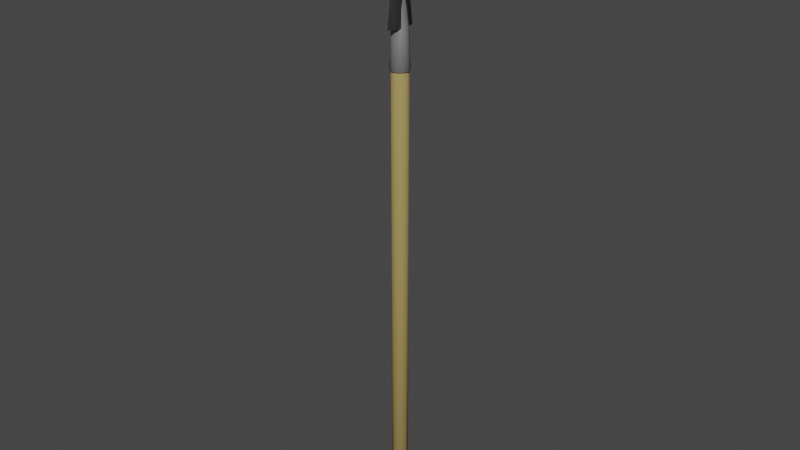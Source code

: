 # Source: spear.blend  (saved by Blender 2.83.19; exported with 4.5.12 LTS)
import bpy
from mathutils import Matrix  # noqa: F401  (used for matrix-valued properties, if any)

bpy.ops.wm.read_factory_settings(use_empty=True)
scene = bpy.context.scene
scene.name = 'Scene'

# ---- collections
col_collection = bpy.data.collections.new('Collection'); scene.collection.children.link(col_collection)

# ---- materials (node trees are filled in below, after node groups)
mat_dark_metal = bpy.data.materials.new('Dark Metal')
mat_dark_metal.use_transparent_shadow = False
mat_light_metal = bpy.data.materials.new('Light Metal')
mat_light_metal.use_transparent_shadow = False
mat_wood = bpy.data.materials.new('Wood')
mat_wood.use_transparent_shadow = False
mat_feather = bpy.data.materials.new('Feather')
mat_feather.use_transparent_shadow = False

# ---- material node trees
mat_dark_metal.use_nodes = True; mat_dark_metal.node_tree.nodes.clear()
_N = mat_dark_metal.node_tree.nodes; _L = mat_dark_metal.node_tree.links
n0 = _N.new('ShaderNodeBsdfPrincipled'); n0.name = 'Principled BSDF'; n0.location = (10, 300)
n0.distribution = 'GGX'
n0.subsurface_method = 'BURLEY'
n0.inputs[0].default_value = (0.07658, 0.07658, 0.07658, 1.0)
n0.inputs[1].default_value = 0.5
n0.inputs[3].default_value = 1.45
n0.inputs[27].default_value = (0.0, 0.0, 0.0, 1.0)
n0.inputs[28].default_value = 1.0
n1 = _N.new('ShaderNodeOutputMaterial'); n1.name = 'Material Output'; n1.location = (300, 300)
_L.new(n0.outputs[0], n1.inputs[0])
n1.is_active_output = True
mat_light_metal.use_nodes = True; mat_light_metal.node_tree.nodes.clear()
_N = mat_light_metal.node_tree.nodes; _L = mat_light_metal.node_tree.links
n0 = _N.new('ShaderNodeBsdfPrincipled'); n0.name = 'Principled BSDF'; n0.location = (10, 300)
n0.distribution = 'GGX'
n0.subsurface_method = 'BURLEY'
n0.inputs[0].default_value = (0.281, 0.281, 0.281, 1.0)
n0.inputs[1].default_value = 0.35
n0.inputs[3].default_value = 1.45
n0.inputs[27].default_value = (0.0, 0.0, 0.0, 1.0)
n0.inputs[28].default_value = 1.0
n1 = _N.new('ShaderNodeOutputMaterial'); n1.name = 'Material Output'; n1.location = (300, 300)
_L.new(n0.outputs[0], n1.inputs[0])
n1.is_active_output = True
mat_wood.use_nodes = True; mat_wood.node_tree.nodes.clear()
_N = mat_wood.node_tree.nodes; _L = mat_wood.node_tree.links
n0 = _N.new('ShaderNodeBsdfPrincipled'); n0.name = 'Principled BSDF'; n0.location = (10, 300)
n0.distribution = 'GGX'
n0.subsurface_method = 'BURLEY'
n0.inputs[0].default_value = (0.3506, 0.2575, 0.09626, 1.0)
n0.inputs[3].default_value = 1.45
n0.inputs[13].default_value = 0.0
n0.inputs[27].default_value = (0.0, 0.0, 0.0, 1.0)
n0.inputs[28].default_value = 1.0
n1 = _N.new('ShaderNodeOutputMaterial'); n1.name = 'Material Output'; n1.location = (300, 300)
_L.new(n0.outputs[0], n1.inputs[0])
n1.is_active_output = True
mat_feather.use_nodes = True; mat_feather.node_tree.nodes.clear()
_N = mat_feather.node_tree.nodes; _L = mat_feather.node_tree.links
n0 = _N.new('ShaderNodeBsdfPrincipled'); n0.name = 'Principled BSDF'; n0.location = (10, 300)
n0.distribution = 'GGX'
n0.subsurface_method = 'BURLEY'
n0.inputs[0].default_value = (0.8, 0.04663, 0.03452, 1.0)
n0.inputs[3].default_value = 1.45
n0.inputs[13].default_value = 0.0
n0.inputs[27].default_value = (0.0, 0.0, 0.0, 1.0)
n0.inputs[28].default_value = 1.0
n1 = _N.new('ShaderNodeOutputMaterial'); n1.name = 'Material Output'; n1.location = (300, 300)
_L.new(n0.outputs[0], n1.inputs[0])
n1.is_active_output = True

# ---- world
world_world = bpy.data.worlds.new('World'); scene.world = world_world
world_world.use_nodes = True; world_world.node_tree.nodes.clear()
_N = world_world.node_tree.nodes; _L = world_world.node_tree.links
n0 = _N.new('ShaderNodeOutputWorld'); n0.name = 'World Output'; n0.location = (300, 300)
n1 = _N.new('ShaderNodeBackground'); n1.name = 'Background'; n1.location = (10, 300)
n1.inputs[0].default_value = (0.05088, 0.05088, 0.05088, 1.0)
_L.new(n1.outputs[0], n0.inputs[0])
n0.is_active_output = True
world_world.color = (0.05088, 0.05088, 0.05088)
world_world.use_sun_shadow = False
world_world.sun_shadow_jitter_overblur = 0.0

# ---- meshes
me_cylinder = bpy.data.meshes.new('Cylinder')
me_cylinder.from_pydata([(-4.48e-08, 0.2901, 0.5099), (-4.48e-08, 0.2901, 8.962), (0.145, 0.2512, 0.5099), (0.145, 0.2512, 8.962), (0.2512, 0.145, 0.5099), (0.2512, 0.145, 8.962), (0.2901, -1.023e-07, 0.5099), (0.2901, -1.023e-07, 8.962), (0.2512, -0.145, 0.5099), (0.2512, -0.145, 8.962), (0.145, -0.2512, 0.5099), (0.145, -0.2512, 8.962), (-9.983e-10, -0.2901, 0.5099), (-9.983e-10, -0.2901, 8.962), (-0.145, -0.2512, 0.5099), (-0.145, -0.2512, 8.962), (-0.2512, -0.145, 0.5099), (-0.2512, -0.145, 8.962), (-0.2901, -2.244e-07, 0.5099), (-0.2901, -2.244e-07, 8.962), (-0.2512, 0.145, 0.5099), (-0.2512, 0.145, 8.962), (-0.145, 0.2512, 0.5099), (-0.145, 0.2512, 8.962), (-4.018e-07, 0.3343, 8.722), (-2.78e-10, 0.2577, 9.409), (0.1672, 0.2896, 8.722), (0.08551, 0.2191, 9.409), (0.2896, 0.1672, 8.722), (0.06012, 0.1211, 10.08), (0.3344, -3.121e-06, 8.722), (0.08259, 0.0, 10.15), (0.2896, -0.1672, 8.722), (0.06012, -0.1211, 10.08), (0.1672, -0.2896, 8.722), (0.08551, -0.2191, 9.409), (-3.513e-07, -0.3344, 8.722), (-2.78e-10, -0.2577, 9.409), (-0.1672, -0.2896, 8.722), (-0.08551, -0.2191, 9.409), (-0.2896, -0.1672, 8.722), (-0.06012, -0.1211, 10.08), (-0.3344, -3.261e-06, 8.722), (-0.08259, 0.0, 10.15), (-0.2896, 0.1672, 8.722), (-0.06012, 0.1211, 10.08), (-0.1672, 0.2896, 8.722), (-0.08551, 0.2191, 9.409), (-7.341e-07, 0.577, 9.402), (0.1824, 0.3485, 9.402), (-5.44e-07, -1.36e-07, 11.63), (0.1824, -0.3485, 9.402), (-7.341e-07, -0.577, 9.402), (-7.071e-07, 0.0, 11.63), (-0.1824, -0.3485, 9.402), (-0.1824, 0.3485, 9.402), (-9.461e-08, 0.2783, 9.224), (0.1815, 0.238, 9.224), (0.2479, 0.1335, 9.352), (0.2764, 0.0, 9.401), (0.2479, -0.1335, 9.352), (0.1815, -0.238, 9.224), (-9.461e-08, -0.2783, 9.224), (-0.1815, -0.238, 9.224), (-0.2479, -0.1335, 9.352), (-0.2764, 0.0, 9.401), (-0.2479, 0.1335, 9.352), (-0.1815, 0.238, 9.224)], [], [(0, 1, 3, 2), (2, 3, 5, 4), (4, 5, 7, 6), (6, 7, 9, 8), (8, 9, 11, 10), (10, 11, 13, 12), (12, 13, 15, 14), (14, 15, 17, 16), (16, 17, 19, 18), (18, 19, 21, 20), (3, 1, 23, 21, 19, 17, 15, 13, 11, 9, 7, 5), (20, 21, 23, 22), (22, 23, 1, 0), (0, 2, 4, 6, 8, 10, 12, 14, 16, 18, 20, 22), (56, 25, 27, 57), (57, 27, 29, 58), (58, 29, 31, 59), (59, 31, 33, 60), (60, 33, 35, 61), (61, 35, 37, 62), (62, 37, 39, 63), (63, 39, 41, 64), (64, 41, 43, 65), (65, 43, 45, 66), (66, 45, 47, 67), (67, 47, 25, 56), (24, 26, 28, 30, 32, 34, 36, 38, 40, 42, 44, 46), (48, 53, 50, 49), (49, 50, 53, 51), (51, 53, 52), (52, 53, 54), (55, 54, 53), (55, 53, 48), (48, 49, 51, 52, 54, 55), (46, 67, 56, 24), (44, 66, 67, 46), (42, 65, 66, 44), (40, 64, 65, 42), (38, 63, 64, 40), (36, 62, 63, 38), (34, 61, 62, 36), (32, 60, 61, 34), (30, 59, 60, 32), (28, 58, 59, 30), (26, 57, 58, 28), (24, 56, 57, 26)])
me_cylinder.polygons.foreach_set('use_smooth', [True] * 46)
me_cylinder.polygons.foreach_set('material_index', [2, 2, 2, 2, 2, 2, 2, 2, 2, 2, 0, 2, 2, 2, 1, 1, 1, 1, 1, 1, 1, 1, 1, 1, 1, 1, 1, 0, 0, 0, 0, 0, 0, 0, 1, 1, 1, 1, 1, 1, 1, 1, 1, 1, 1, 1])
_uv = me_cylinder.uv_layers.new(name='UVMap')
_uv.uv.foreach_set('vector', [1.0, 0.5, 1.0, 1.0, 0.9167, 1.0, 0.9167, 0.5, 0.9167, 0.5, 0.9167, 1.0, 0.8333, 1.0, 0.8333, 0.5, 0.8333, 0.5, 0.8333, 1.0, 0.75, 1.0, 0.75, 0.5, 0.75, 0.5, 0.75, 1.0, 0.6667, 1.0, 0.6667, 0.5, 0.6667, 0.5, 0.6667, 1.0, 0.5833, 1.0, 0.5833, 0.5, 0.5833, 0.5, 0.5833, 1.0, 0.5, 1.0, 0.5, 0.5, 0.5, 0.5, 0.5, 1.0, 0.4167, 1.0, 0.4167, 0.5, 0.4167, 0.5, 0.4167, 1.0, 0.3333, 1.0, 0.3333, 0.5, 0.3333, 0.5, 0.3333, 1.0, 0.25, 1.0, 0.25, 0.5, 0.25, 0.5, 0.25, 1.0, 0.1667, 1.0, 0.1667, 0.5, 0.37, 0.4578, 0.25, 0.49, 0.13, 0.4578, 0.04215, 0.37, 0.01, 0.25, 0.04215, 0.13, 0.13, 0.04215, 0.25, 0.01, 0.37, 0.04215, 0.4578, 0.13, 0.49, 0.25, 0.4578, 0.37, 0.1667, 0.5, 0.1667, 1.0, 0.08333, 1.0, 0.08333, 0.5, 0.08333, 0.5, 0.08333, 1.0, 7.451e-08, 1.0, 7.451e-08, 0.5, 0.75, 0.49, 0.87, 0.4578, 0.9578, 0.37, 0.99, 0.25, 0.9578, 0.13, 0.87, 0.04215, 0.75, 0.01, 0.63, 0.04215, 0.5422, 0.13, 0.51, 0.25, 0.5422, 0.37, 0.63, 0.4578, 1.0, 0.8656, 1.0, 1.0, 0.9167, 1.0, 0.9167, 0.8656, 0.9167, 0.8656, 0.9167, 1.0, 0.8333, 1.0, 0.8333, 0.8656, 0.8333, 0.8656, 0.8333, 1.0, 0.75, 1.0, 0.75, 0.8656, 0.75, 0.8656, 0.75, 1.0, 0.6667, 1.0, 0.6667, 0.8656, 0.6667, 0.8656, 0.6667, 1.0, 0.5833, 1.0, 0.5833, 0.8656, 0.5833, 0.8656, 0.5833, 1.0, 0.5, 1.0, 0.5, 0.8656, 0.5, 0.8656, 0.5, 1.0, 0.4167, 1.0, 0.4167, 0.8656, 0.4167, 0.8656, 0.4167, 1.0, 0.3333, 1.0, 0.3333, 0.8656, 0.3333, 0.8656, 0.3333, 1.0, 0.25, 1.0, 0.25, 0.8656, 0.25, 0.8656, 0.25, 1.0, 0.1667, 1.0, 0.1667, 0.8656, 0.1667, 0.8656, 0.1667, 1.0, 0.08333, 1.0, 0.08333, 0.8656, 0.08333, 0.8656, 0.08333, 1.0, 7.451e-08, 1.0, -1.195e-07, 0.8656, 0.75, 0.49, 0.87, 0.4578, 0.9578, 0.37, 0.99, 0.25, 0.9578, 0.13, 0.87, 0.04215, 0.75, 0.01, 0.63, 0.04215, 0.5422, 0.13, 0.51, 0.25, 0.5422, 0.37, 0.63, 0.4578, 0.25, 0.49, 0.25, 0.25, 0.25, 0.25, 0.4578, 0.37, 0.4578, 0.37, 0.25, 0.25, 0.25, 0.25, 0.4578, 0.13, 0.4578, 0.13, 0.25, 0.25, 0.25, 0.01, 0.75, 0.01, 0.25, 0.25, 0.5422, 0.13, 0.5422, 0.37, 0.5422, 0.13, 0.25, 0.25, 0.04215, 0.37, 0.25, 0.25, 0.25, 0.49, 0.75, 0.49, 0.9578, 0.37, 0.9578, 0.13, 0.75, 0.01, 0.5422, 0.13, 0.5422, 0.37, 0.08333, 0.5, 0.08333, 0.8656, -1.195e-07, 0.8656, 7.451e-08, 0.5, 0.1667, 0.5, 0.1667, 0.8656, 0.08333, 0.8656, 0.08333, 0.5, 0.25, 0.5, 0.25, 0.8656, 0.1667, 0.8656, 0.1667, 0.5, 0.3333, 0.5, 0.3333, 0.8656, 0.25, 0.8656, 0.25, 0.5, 0.4167, 0.5, 0.4167, 0.8656, 0.3333, 0.8656, 0.3333, 0.5, 0.5, 0.5, 0.5, 0.8656, 0.4167, 0.8656, 0.4167, 0.5, 0.5833, 0.5, 0.5833, 0.8656, 0.5, 0.8656, 0.5, 0.5, 0.6667, 0.5, 0.6667, 0.8656, 0.5833, 0.8656, 0.5833, 0.5, 0.75, 0.5, 0.75, 0.8656, 0.6667, 0.8656, 0.6667, 0.5, 0.8333, 0.5, 0.8333, 0.8656, 0.75, 0.8656, 0.75, 0.5, 0.9167, 0.5, 0.9167, 0.8656, 0.8333, 0.8656, 0.8333, 0.5, 1.0, 0.5, 1.0, 0.8656, 0.9167, 0.8656, 0.9167, 0.5])
me_cylinder.materials.append(mat_dark_metal)
me_cylinder.materials.append(mat_light_metal)
me_cylinder.materials.append(mat_wood)
me_cylinder.materials.append(mat_feather)
me_cylinder.use_remesh_fix_poles = True
me_cylinder.use_remesh_preserve_attributes = False
me_cylinder.use_mirror_vertex_groups = False
me_cylinder.update()

# ---- objects
ob_cylinder = bpy.data.objects.new('Cylinder', me_cylinder)

# ---- transforms, parenting, visibility, modifiers, constraints
ob_cylinder.location = (0.0, 0.0, 0.0)
ob_cylinder.scale = (0.25, 0.25, 0.5)
ob_cylinder.lineart.crease_threshold = 0.0

# ---- collection membership
col_collection.objects.link(ob_cylinder)

# ---- scene / render settings (as saved in the file)
scene.frame_start = 1; scene.frame_end = 250; scene.frame_set(1)
scene.render.engine = 'BLENDER_EEVEE_NEXT'
scene.cycles.use_denoising = False
scene.cycles.samples = 128
scene.cycles.sampling_pattern = 'TABULATED_SOBOL'
scene.cycles.use_adaptive_sampling = False
scene.cycles.use_light_tree = False
scene.view_settings.view_transform = 'Filmic'
bpy.context.view_layer.update()

# ---- added for rendering (the .blend has no active camera and no usable light): camera, sun
cam_auto = bpy.data.cameras.new('AutoCamera')
cam_auto.lens = 50.0
cam_auto.sensor_width = 36.0
cam_auto.clip_end = 1000.0
ob_auto_camera = bpy.data.objects.new('AutoCamera', cam_auto)
scene.collection.objects.link(ob_auto_camera)
ob_auto_camera.location = (5.15183, -6.18219, 7.15554)
ob_auto_camera.rotation_euler = (1.09748, -7.21219e-08, 0.694738)
scene.camera = ob_auto_camera
light_auto_sun = bpy.data.lights.new('AutoSun', 'SUN')
light_auto_sun.energy = 3.0
light_auto_sun.angle = 0.0523599
ob_auto_sun = bpy.data.objects.new('AutoSun', light_auto_sun)
scene.collection.objects.link(ob_auto_sun)
ob_auto_sun.rotation_euler = (0.872665, 0.174533, 0.523599)
bpy.context.view_layer.update()
